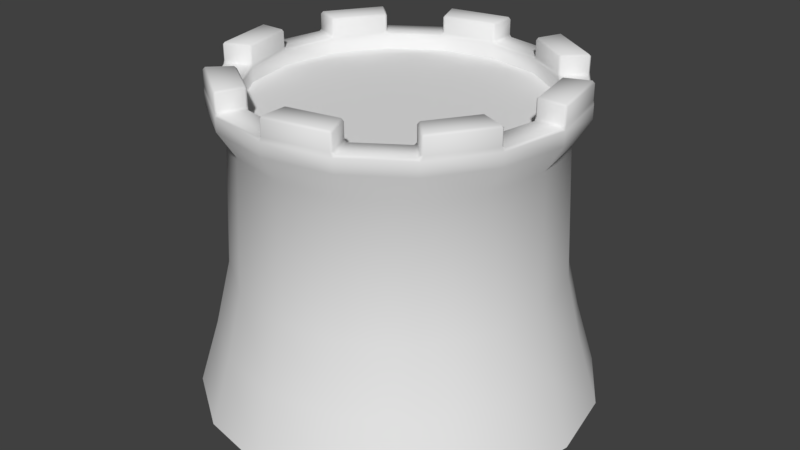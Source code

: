 # Source: tower.blend  (saved by Blender 2.79.0; exported with 4.5.12 LTS)
import bpy
from mathutils import Matrix  # noqa: F401  (used for matrix-valued properties, if any)

bpy.ops.wm.read_factory_settings(use_empty=True)
scene = bpy.context.scene
scene.name = 'Scene'

# ---- collections
col_collection_1 = bpy.data.collections.new('Collection 1'); scene.collection.children.link(col_collection_1)

# ---- materials (node trees are filled in below, after node groups)
mat_material = bpy.data.materials.new('Material')
mat_material.alpha_threshold = 0.0
mat_material.use_transparent_shadow = False
mat_material.roughness = 0.5

# ---- material node trees

# ---- world
world_world = bpy.data.worlds.new('World'); scene.world = world_world
world_world.color = (0.05088, 0.05088, 0.05088)
world_world.use_sun_shadow = False
world_world.sun_shadow_jitter_overblur = 0.0
world_world.cycles.sampling_method = 'MANUAL'

# ---- meshes
me_circle = bpy.data.meshes.new('Circle')
me_circle.from_pydata([(0.0, -1.311e-07, -3.0), (-1.148, -1.212e-07, -2.772), (-2.121, -9.273e-08, -2.121), (-2.772, -5.018e-08, -1.148), (-3.0, 5.732e-15, 1.311e-07), (-2.772, 5.018e-08, 1.148), (-2.121, 9.273e-08, 2.121), (-1.148, 1.212e-07, 2.772), (-4.53e-07, 1.311e-07, 3.0), (1.148, 1.212e-07, 2.772), (2.121, 9.273e-08, 2.121), (2.772, 5.018e-08, 1.148), (3.0, -1.564e-15, -3.577e-08), (2.772, -5.018e-08, -1.148), (2.121, -9.273e-08, -2.121), (1.148, -1.212e-07, -2.772), (-1.118e-08, 1.0, -2.7), (-1.033, 1.0, -2.494), (-1.909, 1.0, -1.909), (-2.494, 1.0, -1.033), (-2.7, 1.0, 7.096e-08), (-2.494, 1.0, 1.033), (-1.909, 1.0, 1.909), (-1.033, 1.0, 2.494), (-4.189e-07, 1.0, 2.7), (1.033, 1.0, 2.494), (1.909, 1.0, 1.909), (2.494, 1.0, 1.033), (2.7, 1.0, -7.926e-08), (2.494, 1.0, -1.033), (1.909, 1.0, -1.909), (1.033, 1.0, -2.494), (-3.616e-08, 2.0, -2.463), (-0.9427, 2.0, -2.276), (-1.742, 2.0, -1.742), (-2.276, 2.0, -0.9427), (-2.463, 2.0, 1.621e-08), (-2.276, 2.0, 0.9427), (-1.742, 2.0, 1.742), (-0.9427, 2.0, 2.276), (-4.081e-07, 2.0, 2.463), (0.9427, 2.0, 2.276), (1.742, 2.0, 1.742), (2.276, 2.0, 0.9427), (2.463, 2.0, -1.208e-07), (2.276, 2.0, -0.9427), (1.742, 2.0, -1.742), (0.9427, 2.0, -2.276), (-4.265e-08, 4.0, -2.366), (-0.9056, 4.0, -2.186), (-1.673, 4.0, -1.673), (-2.186, 4.0, -0.9056), (-2.366, 4.0, -7.617e-08), (-2.186, 4.0, 0.9056), (-1.673, 4.0, 1.673), (-0.9056, 4.0, 2.186), (-4e-07, 4.0, 2.366), (0.9056, 4.0, 2.186), (1.673, 4.0, 1.673), (2.186, 4.0, 0.9056), (2.366, 4.0, -2.078e-07), (2.186, 4.0, -0.9056), (1.673, 4.0, -1.673), (0.9056, 4.0, -2.186), (-2.044e-08, 4.4, -2.612), (-0.9994, 4.4, -2.413), (-1.847, 4.4, -1.847), (-2.413, 4.4, -0.9994), (-2.612, 4.4, -8.342e-08), (-2.413, 4.4, 0.9994), (-1.847, 4.4, 1.847), (-0.9994, 4.4, 2.413), (-4.148e-07, 4.4, 2.612), (0.9994, 4.4, 2.413), (1.847, 4.4, 1.847), (2.413, 4.4, 0.9994), (2.612, 4.4, -2.287e-07), (2.413, 4.4, -0.9994), (1.847, 4.4, -1.847), (0.9994, 4.4, -2.413), (-6.289e-08, 4.399, -2.164), (-0.8282, 4.399, -1.999), (-1.53, 4.399, -1.53), (-1.999, 4.399, -0.8282), (-2.164, 4.399, -1.155e-07), (-1.999, 4.399, 0.8282), (-1.53, 4.399, 1.53), (-0.8282, 4.399, 1.999), (-3.897e-07, 4.399, 2.164), (0.8282, 4.399, 1.999), (1.53, 4.399, 1.53), (1.999, 4.399, 0.8282), (2.164, 4.399, -2.359e-07), (1.999, 4.399, -0.8282), (1.53, 4.399, -1.53), (0.8282, 4.399, -1.999), (-0.03254, 4.675, -2.605), (-2.359e-08, 4.675, -2.578), (0.03318, 4.641, -2.571), (-2.044e-08, 4.608, -2.612), (-0.9668, 4.675, -2.419), (-0.9994, 4.608, -2.413), (-1.015, 4.641, -2.363), (-0.9867, 4.675, -2.382), (-1.795, 4.641, -1.841), (-1.847, 4.608, -1.847), (-1.865, 4.675, -1.819), (-1.823, 4.675, -1.823), (-2.394, 4.675, -1.027), (-2.413, 4.608, -0.9994), (-2.388, 4.641, -0.9533), (-2.382, 4.675, -0.9867), (-2.571, 4.641, -0.03318), (-2.612, 4.608, -9.253e-08), (-2.605, 4.675, 0.03254), (-2.578, 4.675, -9.781e-08), (-2.419, 4.675, 0.9668), (-2.413, 4.608, 0.9994), (-2.363, 4.641, 1.015), (-2.382, 4.675, 0.9867), (-1.841, 4.641, 1.795), (-1.847, 4.608, 1.847), (-1.819, 4.675, 1.865), (-1.823, 4.675, 1.823), (-1.027, 4.675, 2.394), (-0.9994, 4.608, 2.413), (-0.9533, 4.641, 2.388), (-0.9867, 4.675, 2.382), (-0.03318, 4.641, 2.571), (-4.148e-07, 4.608, 2.612), (0.03254, 4.675, 2.605), (-4.129e-07, 4.675, 2.578), (0.9668, 4.675, 2.419), (0.9994, 4.608, 2.413), (1.015, 4.641, 2.363), (0.9867, 4.675, 2.382), (1.795, 4.641, 1.841), (1.847, 4.608, 1.847), (1.865, 4.675, 1.819), (1.823, 4.675, 1.823), (2.394, 4.675, 1.027), (2.413, 4.608, 0.9994), (2.388, 4.641, 0.9533), (2.382, 4.675, 0.9867), (2.571, 4.641, 0.03318), (2.612, 4.608, -2.378e-07), (2.605, 4.675, -0.03254), (2.578, 4.675, -2.413e-07), (2.419, 4.675, -0.9668), (2.413, 4.608, -0.9994), (2.363, 4.641, -1.015), (2.382, 4.675, -0.9867), (1.841, 4.641, -1.795), (1.847, 4.608, -1.847), (1.819, 4.675, -1.865), (1.823, 4.675, -1.823), (1.027, 4.675, -2.394), (0.9994, 4.608, -2.413), (0.9533, 4.641, -2.388), (0.9867, 4.675, -2.382), (-0.03254, 4.675, -2.158), (-6.289e-08, 4.608, -2.164), (0.03318, 4.641, -2.191), (-5.974e-08, 4.675, -2.197), (-0.7956, 4.675, -2.006), (-0.8409, 4.675, -2.03), (-0.8692, 4.641, -2.012), (-0.8282, 4.608, -1.999), (-1.526, 4.641, -1.573), (-1.554, 4.675, -1.554), (-1.549, 4.675, -1.503), (-1.53, 4.608, -1.53), (-1.981, 4.675, -0.8558), (-2.03, 4.675, -0.8409), (-2.037, 4.641, -0.8079), (-1.999, 4.608, -0.8282), (-2.191, 4.641, -0.03318), (-2.197, 4.675, -1.251e-07), (-2.158, 4.675, 0.03254), (-2.164, 4.608, -1.246e-07), (-2.006, 4.675, 0.7956), (-2.03, 4.675, 0.8409), (-2.012, 4.641, 0.8692), (-1.999, 4.608, 0.8282), (-1.573, 4.641, 1.526), (-1.554, 4.675, 1.554), (-1.503, 4.675, 1.549), (-1.53, 4.608, 1.53), (-0.8558, 4.675, 1.981), (-0.8409, 4.675, 2.03), (-0.8079, 4.641, 2.037), (-0.8282, 4.608, 1.999), (-0.03318, 4.641, 2.191), (-3.915e-07, 4.675, 2.197), (0.03254, 4.675, 2.158), (-3.897e-07, 4.608, 2.164), (0.7956, 4.675, 2.006), (0.8409, 4.675, 2.03), (0.8692, 4.641, 2.012), (0.8282, 4.608, 1.999), (1.526, 4.641, 1.573), (1.554, 4.675, 1.554), (1.549, 4.675, 1.503), (1.53, 4.608, 1.53), (1.981, 4.675, 0.8558), (2.03, 4.675, 0.8409), (2.037, 4.641, 0.8079), (1.999, 4.608, 0.8282), (2.191, 4.641, 0.03318), (2.197, 4.675, -2.474e-07), (2.158, 4.675, -0.03254), (2.164, 4.608, -2.45e-07), (2.006, 4.675, -0.7956), (2.03, 4.675, -0.8409), (2.012, 4.641, -0.8692), (1.999, 4.608, -0.8282), (1.573, 4.641, -1.526), (1.554, 4.675, -1.554), (1.503, 4.675, -1.549), (1.53, 4.608, -1.53), (0.8558, 4.675, -1.981), (0.8409, 4.675, -2.03), (0.8079, 4.641, -2.037), (0.8282, 4.608, -1.999), (-0.9668, 4.905, -2.419), (-0.9867, 4.905, -2.382), (-0.9533, 4.938, -2.388), (-0.03254, 4.905, -2.605), (-0.03318, 4.938, -2.571), (-2.359e-08, 4.905, -2.578), (-2.394, 4.905, -1.027), (-2.382, 4.905, -0.9867), (-2.363, 4.938, -1.015), (-1.865, 4.905, -1.819), (-1.841, 4.938, -1.795), (-1.823, 4.905, -1.823), (-2.419, 4.905, 0.9668), (-2.382, 4.905, 0.9867), (-2.388, 4.938, 0.9533), (-2.605, 4.905, 0.03254), (-2.571, 4.938, 0.03318), (-2.578, 4.905, -1.079e-07), (-1.027, 4.905, 2.394), (-0.9867, 4.905, 2.382), (-1.015, 4.938, 2.363), (-1.819, 4.905, 1.865), (-1.795, 4.938, 1.841), (-1.823, 4.905, 1.823), (0.9668, 4.905, 2.419), (0.9867, 4.905, 2.382), (0.9533, 4.938, 2.388), (0.03254, 4.905, 2.605), (0.03318, 4.938, 2.571), (-4.129e-07, 4.905, 2.578), (2.394, 4.905, 1.027), (2.382, 4.905, 0.9867), (2.363, 4.938, 1.015), (1.865, 4.905, 1.819), (1.841, 4.938, 1.795), (1.823, 4.905, 1.823), (2.419, 4.905, -0.9668), (2.382, 4.905, -0.9867), (2.388, 4.938, -0.9533), (2.605, 4.905, -0.03254), (2.571, 4.938, -0.03318), (2.578, 4.905, -2.513e-07), (1.027, 4.905, -2.394), (0.9867, 4.905, -2.382), (1.015, 4.938, -2.363), (1.819, 4.905, -1.865), (1.795, 4.938, -1.841), (1.823, 4.905, -1.823), (-0.7956, 4.905, -2.006), (-0.8079, 4.938, -2.037), (-0.8409, 4.905, -2.03), (-0.03254, 4.905, -2.158), (-5.974e-08, 4.905, -2.197), (-0.03318, 4.938, -2.191), (-1.981, 4.905, -0.8558), (-2.012, 4.938, -0.8692), (-2.03, 4.905, -0.8409), (-1.549, 4.905, -1.503), (-1.554, 4.905, -1.554), (-1.573, 4.938, -1.526), (-2.006, 4.905, 0.7956), (-2.037, 4.938, 0.8079), (-2.03, 4.905, 0.8409), (-2.158, 4.905, 0.03254), (-2.197, 4.905, -1.352e-07), (-2.191, 4.938, 0.03318), (-0.8558, 4.905, 1.981), (-0.8692, 4.938, 2.012), (-0.8409, 4.905, 2.03), (-1.503, 4.905, 1.549), (-1.554, 4.905, 1.554), (-1.526, 4.938, 1.573), (0.7956, 4.905, 2.006), (0.8079, 4.938, 2.037), (0.8409, 4.905, 2.03), (0.03254, 4.905, 2.158), (-3.915e-07, 4.905, 2.197), (0.03318, 4.938, 2.191), (1.981, 4.905, 0.8558), (2.012, 4.938, 0.8692), (2.03, 4.905, 0.8409), (1.549, 4.905, 1.503), (1.554, 4.905, 1.554), (1.573, 4.938, 1.526), (2.006, 4.905, -0.7956), (2.037, 4.938, -0.8079), (2.03, 4.905, -0.8409), (2.158, 4.905, -0.03254), (2.197, 4.905, -2.574e-07), (2.191, 4.938, -0.03318), (0.8558, 4.905, -1.981), (0.8692, 4.938, -2.012), (0.8409, 4.905, -2.03), (1.503, 4.905, -1.549), (1.554, 4.905, -1.554), (1.526, 4.938, -1.573)], [], [(11, 27, 26, 10), (4, 20, 19, 3), (12, 28, 27, 11), (5, 21, 20, 4), (13, 29, 28, 12), (6, 22, 21, 5), (14, 30, 29, 13), (7, 23, 22, 6), (15, 31, 30, 14), (8, 24, 23, 7), (1, 17, 16, 0), (0, 16, 31, 15), (9, 25, 24, 8), (2, 18, 17, 1), (10, 26, 25, 9), (3, 19, 18, 2), (18, 34, 33, 17), (26, 42, 41, 25), (19, 35, 34, 18), (27, 43, 42, 26), (20, 36, 35, 19), (28, 44, 43, 27), (21, 37, 36, 20), (29, 45, 44, 28), (22, 38, 37, 21), (30, 46, 45, 29), (23, 39, 38, 22), (31, 47, 46, 30), (24, 40, 39, 23), (17, 33, 32, 16), (16, 32, 47, 31), (25, 41, 40, 24), (39, 55, 54, 38), (47, 63, 62, 46), (40, 56, 55, 39), (33, 49, 48, 32), (32, 48, 63, 47), (41, 57, 56, 40), (34, 50, 49, 33), (42, 58, 57, 41), (35, 51, 50, 34), (43, 59, 58, 42), (36, 52, 51, 35), (44, 60, 59, 43), (37, 53, 52, 36), (45, 61, 60, 44), (38, 54, 53, 37), (46, 62, 61, 45), (60, 76, 75, 59), (53, 69, 68, 52), (61, 77, 76, 60), (54, 70, 69, 53), (62, 78, 77, 61), (55, 71, 70, 54), (63, 79, 78, 62), (56, 72, 71, 55), (49, 65, 64, 48), (48, 64, 79, 63), (57, 73, 72, 56), (50, 66, 65, 49), (58, 74, 73, 57), (51, 67, 66, 50), (59, 75, 74, 58), (52, 68, 67, 51), (135, 197, 298, 249), (169, 107, 235, 282), (201, 139, 259, 306), (111, 173, 280, 231), (143, 205, 304, 255), (177, 115, 241, 288), (209, 147, 265, 312), (119, 181, 286, 237), (151, 213, 310, 261), (185, 123, 247, 294), (217, 155, 271, 318), (127, 189, 292, 243), (98, 162, 222, 158), (65, 101, 99, 64), (193, 131, 253, 300), (103, 165, 274, 225), (122, 124, 242, 245), (72, 129, 125, 71), (179, 84, 83, 175), (163, 97, 229, 276), (152, 216, 214, 150), (66, 105, 101, 65), (74, 137, 133, 73), (71, 125, 121, 70), (226, 273, 277, 228), (68, 113, 109, 67), (76, 145, 141, 75), (120, 184, 182, 118), (171, 82, 81, 167), (70, 121, 117, 69), (78, 153, 149, 77), (146, 148, 260, 263), (187, 86, 85, 183), (219, 94, 93, 215), (188, 186, 293, 290), (223, 95, 94, 219), (195, 88, 87, 191), (220, 218, 317, 314), (196, 194, 299, 296), (161, 80, 95, 223), (164, 160, 275, 272), (203, 90, 89, 199), (175, 83, 82, 171), (204, 202, 305, 302), (172, 170, 281, 278), (211, 92, 91, 207), (180, 178, 287, 284), (212, 210, 311, 308), (81, 82, 83, 84, 85, 86, 87, 88, 89, 90, 91, 92, 93, 94, 95, 80), (232, 279, 283, 234), (256, 303, 307, 258), (238, 285, 289, 240), (262, 309, 313, 264), (244, 291, 295, 246), (268, 315, 319, 270), (250, 297, 301, 252), (159, 221, 316, 267), (73, 133, 129, 72), (154, 156, 266, 269), (167, 81, 80, 161), (183, 85, 84, 179), (128, 192, 190, 126), (130, 132, 248, 251), (75, 141, 137, 74), (136, 200, 198, 134), (191, 87, 86, 187), (104, 168, 166, 102), (77, 149, 145, 76), (106, 108, 230, 233), (199, 89, 88, 195), (64, 99, 157, 79), (138, 140, 254, 257), (79, 157, 153, 78), (112, 176, 174, 110), (207, 91, 90, 203), (67, 109, 105, 66), (144, 208, 206, 142), (114, 116, 236, 239), (215, 93, 92, 211), (69, 117, 113, 68), (96, 97, 98, 99), (100, 101, 102, 103), (104, 105, 106, 107), (108, 109, 110, 111), (112, 113, 114, 115), (116, 117, 118, 119), (120, 121, 122, 123), (124, 125, 126, 127), (128, 129, 130, 131), (132, 133, 134, 135), (136, 137, 138, 139), (140, 141, 142, 143), (144, 145, 146, 147), (148, 149, 150, 151), (152, 153, 154, 155), (156, 157, 158, 159), (160, 161, 162, 163), (164, 165, 166, 167), (168, 169, 170, 171), (172, 173, 174, 175), (176, 177, 178, 179), (180, 181, 182, 183), (184, 185, 186, 187), (188, 189, 190, 191), (192, 193, 194, 195), (196, 197, 198, 199), (200, 201, 202, 203), (204, 205, 206, 207), (208, 209, 210, 211), (212, 213, 214, 215), (216, 217, 218, 219), (220, 221, 222, 223), (224, 225, 226), (227, 228, 229), (230, 231, 232), (233, 234, 235), (236, 237, 238), (239, 240, 241), (242, 243, 244), (245, 246, 247), (248, 249, 250), (251, 252, 253), (254, 255, 256), (257, 258, 259), (260, 261, 262), (263, 264, 265), (266, 267, 268), (269, 270, 271), (272, 273, 274), (275, 276, 277), (278, 279, 280), (281, 282, 283), (284, 285, 286), (287, 288, 289), (290, 291, 292), (293, 294, 295), (296, 297, 298), (299, 300, 301), (302, 303, 304), (305, 306, 307), (308, 309, 310), (311, 312, 313), (314, 315, 316), (317, 318, 319), (100, 96, 99, 101), (104, 102, 101, 105), (108, 106, 105, 109), (112, 110, 109, 113), (116, 114, 113, 117), (120, 118, 117, 121), (124, 122, 121, 125), (128, 126, 125, 129), (132, 130, 129, 133), (136, 134, 133, 137), (140, 138, 137, 141), (144, 142, 141, 145), (148, 146, 145, 149), (152, 150, 149, 153), (156, 154, 153, 157), (98, 158, 157, 99), (167, 161, 160, 164), (171, 167, 166, 168), (175, 171, 170, 172), (179, 175, 174, 176), (183, 179, 178, 180), (187, 183, 182, 184), (191, 187, 186, 188), (195, 191, 190, 192), (199, 195, 194, 196), (203, 199, 198, 200), (207, 203, 202, 204), (211, 207, 206, 208), (215, 211, 210, 212), (219, 215, 214, 216), (223, 219, 218, 220), (161, 223, 222, 162), (155, 217, 216, 152), (221, 159, 158, 222), (126, 190, 189, 127), (192, 128, 131, 193), (97, 163, 162, 98), (165, 103, 102, 166), (197, 135, 134, 198), (168, 104, 107, 169), (200, 136, 139, 201), (173, 111, 110, 174), (205, 143, 142, 206), (176, 112, 115, 177), (208, 144, 147, 209), (181, 119, 118, 182), (213, 151, 150, 214), (184, 120, 123, 185), (226, 228, 227, 224), (232, 234, 233, 230), (238, 240, 239, 236), (244, 246, 245, 242), (250, 252, 251, 248), (256, 258, 257, 254), (262, 264, 263, 260), (268, 270, 269, 266), (272, 275, 277, 273), (278, 281, 283, 279), (284, 287, 289, 285), (290, 293, 295, 291), (296, 299, 301, 297), (302, 305, 307, 303), (308, 311, 313, 309), (314, 317, 319, 315), (270, 319, 318, 271), (315, 268, 267, 316), (243, 292, 291, 244), (300, 253, 252, 301), (228, 277, 276, 229), (273, 226, 225, 274), (297, 250, 249, 298), (282, 235, 234, 283), (306, 259, 258, 307), (279, 232, 231, 280), (303, 256, 255, 304), (288, 241, 240, 289), (312, 265, 264, 313), (285, 238, 237, 286), (309, 262, 261, 310), (294, 247, 246, 295), (204, 302, 304, 205), (254, 140, 143, 255), (163, 276, 275, 160), (274, 165, 164, 272), (114, 239, 241, 115), (287, 178, 177, 288), (217, 318, 317, 218), (316, 221, 220, 314), (127, 243, 242, 124), (247, 123, 122, 245), (146, 263, 265, 147), (311, 210, 209, 312), (169, 282, 281, 170), (280, 173, 172, 278), (180, 284, 286, 181), (236, 116, 119, 237), (154, 269, 271, 155), (135, 249, 248, 132), (253, 131, 130, 251), (212, 308, 310, 213), (260, 148, 151, 261), (266, 156, 159, 267), (293, 186, 185, 294), (188, 290, 292, 189), (259, 139, 138, 257), (299, 194, 193, 300), (96, 227, 229, 97), (224, 100, 103, 225), (298, 197, 196, 296), (106, 233, 235, 107), (201, 306, 305, 202), (111, 231, 230, 108), (96, 100, 224, 227)])
me_circle.polygons.foreach_set('use_smooth', [1, 1, 1, 1, 1, 1, 1, 1, 1, 1, 1, 1, 1, 1, 1, 1, 1, 1, 1, 1, 1, 1, 1, 1, 1, 1, 1, 1, 1, 1, 1, 1, 1, 1, 1, 1, 1, 1, 1, 1, 1, 1, 1, 1, 1, 1, 1, 1, 1, 1, 1, 1, 1, 1, 1, 1, 1, 1, 1, 1, 1, 1, 1, 1, 1, 1, 1, 1, 1, 1, 1, 1, 1, 1, 1, 1, 1, 1, 1, 1, 1, 1, 1, 1, 1, 1, 1, 1, 1, 1, 1, 1, 1, 1, 1, 1, 1, 1, 1, 1, 1, 1, 1, 1, 1, 1, 1, 1, 1, 1, 1, 1, 0, 1, 1, 1, 1, 1, 1, 1, 1, 1, 1, 1, 1, 1, 1, 1, 1, 1, 1, 1, 1, 1, 1, 1, 1, 1, 1, 1, 1, 1, 1, 1, 1, 1, 1, 1, 1, 1, 1, 1, 1, 1, 1, 1, 1, 1, 1, 1, 1, 1, 1, 1, 1, 1, 1, 1, 1, 1, 1, 1, 1, 1, 1, 1, 1, 1, 1, 1, 1, 1, 1, 1, 1, 1, 1, 1, 1, 1, 1, 1, 1, 1, 1, 1, 1, 1, 1, 1, 1, 1, 1, 1, 1, 1, 1, 1, 1, 1, 1, 1, 1, 1, 1, 1, 1, 1, 1, 1, 1, 1, 1, 1, 1, 1, 1, 1, 1, 1, 1, 1, 1, 1, 1, 1, 1, 1, 1, 1, 1, 1, 1, 1, 1, 1, 1, 1, 1, 1, 1, 1, 1, 1, 1, 1, 1, 1, 1, 1, 1, 1, 1, 1, 1, 1, 1, 1, 1, 1, 1, 1, 1, 1, 1, 1, 1, 1, 1, 1, 1, 1, 1, 1, 1, 1, 1, 1, 1, 1, 1, 1, 1, 1, 1, 1, 1, 1, 1, 1, 1, 1, 1, 1, 1, 1, 1, 1, 1, 1, 1, 1, 1, 1, 1, 1, 1, 1, 1, 1, 1])
_uv = me_circle.uv_layers.new(name='UVMap')
_uv.uv.foreach_set('vector', [0.01317, 0.6865, 0.07329, 0.6763, 0.08576, 0.7379, 0.02634, 0.7522, 0.08695, 0.112, 0.14, 0.1361, 0.1172, 0.1915, 0.06242, 0.1711, 0.004414, 0.6203, 0.06483, 0.614, 0.07329, 0.6763, 0.01317, 0.6865, 0.1158, 0.0548, 0.1665, 0.08321, 0.14, 0.1361, 0.08695, 0.112, 8.748e-05, 0.554, 0.06048, 0.5517, 0.06483, 0.614, 0.004414, 0.6203, 0.15, 8.717e-05, 0.197, 0.03323, 0.1665, 0.08321, 0.1158, 0.0548, 8.717e-05, 0.4879, 0.06014, 0.4895, 0.06048, 0.5517, 8.748e-05, 0.554, 0.09258, 0.9415, 0.1468, 0.9155, 0.1745, 0.9694, 0.1238, 0.9999, 0.004371, 0.4225, 0.06383, 0.428, 0.06014, 0.4895, 8.717e-05, 0.4879, 0.06604, 0.8803, 0.1226, 0.8582, 0.1468, 0.9155, 0.09258, 0.9415, 0.02537, 0.2942, 0.08293, 0.3072, 0.07144, 0.367, 0.01283, 0.3578, 0.01283, 0.3578, 0.07144, 0.367, 0.06383, 0.428, 0.004371, 0.4225, 0.04399, 0.817, 0.1023, 0.7988, 0.1226, 0.8582, 0.06604, 0.8803, 0.04192, 0.2319, 0.09821, 0.2485, 0.08293, 0.3072, 0.02537, 0.2942, 0.02634, 0.7522, 0.08576, 0.7379, 0.1023, 0.7988, 0.04399, 0.817, 0.06242, 0.1711, 0.1172, 0.1915, 0.09821, 0.2485, 0.04192, 0.2319, 0.09821, 0.2485, 0.1556, 0.2649, 0.1416, 0.3201, 0.08293, 0.3072, 0.08576, 0.7379, 0.1462, 0.7231, 0.1617, 0.7805, 0.1023, 0.7988, 0.1172, 0.1915, 0.173, 0.2118, 0.1556, 0.2649, 0.09821, 0.2485, 0.07329, 0.6763, 0.1345, 0.6656, 0.1462, 0.7231, 0.08576, 0.7379, 0.14, 0.1361, 0.1938, 0.1598, 0.173, 0.2118, 0.1172, 0.1915, 0.06483, 0.614, 0.1263, 0.6071, 0.1345, 0.6656, 0.07329, 0.6763, 0.1665, 0.08321, 0.2176, 0.1108, 0.1938, 0.1598, 0.14, 0.1361, 0.06048, 0.5517, 0.122, 0.5491, 0.1263, 0.6071, 0.06483, 0.614, 0.197, 0.03323, 0.2439, 0.06413, 0.2176, 0.1108, 0.1665, 0.08321, 0.06014, 0.4895, 0.1213, 0.4906, 0.122, 0.5491, 0.06048, 0.5517, 0.1468, 0.9155, 0.2021, 0.8904, 0.2258, 0.9413, 0.1745, 0.9694, 0.06383, 0.428, 0.1245, 0.4332, 0.1213, 0.4906, 0.06014, 0.4895, 0.1226, 0.8582, 0.1803, 0.836, 0.2021, 0.8904, 0.1468, 0.9155, 0.08293, 0.3072, 0.1416, 0.3201, 0.1312, 0.3759, 0.07144, 0.367, 0.07144, 0.367, 0.1312, 0.3759, 0.1245, 0.4332, 0.06383, 0.428, 0.1023, 0.7988, 0.1617, 0.7805, 0.1803, 0.836, 0.1226, 0.8582, 0.2021, 0.8904, 0.3139, 0.8467, 0.3341, 0.8932, 0.2258, 0.9413, 0.1245, 0.4332, 0.2404, 0.4431, 0.2378, 0.4897, 0.1213, 0.4906, 0.1803, 0.836, 0.292, 0.7932, 0.3139, 0.8467, 0.2021, 0.8904, 0.1416, 0.3201, 0.2538, 0.3444, 0.2453, 0.3897, 0.1312, 0.3759, 0.1312, 0.3759, 0.2453, 0.3897, 0.2404, 0.4431, 0.1245, 0.4332, 0.1617, 0.7805, 0.2771, 0.7464, 0.292, 0.7932, 0.1803, 0.836, 0.1556, 0.2649, 0.2653, 0.2928, 0.2538, 0.3444, 0.1416, 0.3201, 0.1462, 0.7231, 0.2614, 0.6927, 0.2771, 0.7464, 0.1617, 0.7805, 0.173, 0.2118, 0.2794, 0.2495, 0.2653, 0.2928, 0.1556, 0.2649, 0.1345, 0.6656, 0.2521, 0.6455, 0.2614, 0.6927, 0.1462, 0.7231, 0.1938, 0.1598, 0.2975, 0.2003, 0.2794, 0.2495, 0.173, 0.2118, 0.1263, 0.6071, 0.2432, 0.5912, 0.2521, 0.6455, 0.1345, 0.6656, 0.2176, 0.1108, 0.3172, 0.1596, 0.2975, 0.2003, 0.1938, 0.1598, 0.122, 0.5491, 0.2398, 0.544, 0.2432, 0.5912, 0.1263, 0.6071, 0.2439, 0.06413, 0.3403, 0.1147, 0.3172, 0.1596, 0.2176, 0.1108, 0.1213, 0.4906, 0.2378, 0.4897, 0.2398, 0.544, 0.122, 0.5491, 0.2432, 0.5912, 0.2672, 0.5863, 0.2763, 0.6425, 0.2521, 0.6455, 0.3172, 0.1596, 0.3368, 0.1705, 0.3195, 0.2076, 0.2975, 0.2003, 0.2398, 0.544, 0.2638, 0.5439, 0.2672, 0.5863, 0.2432, 0.5912, 0.3403, 0.1147, 0.3639, 0.1236, 0.3368, 0.1705, 0.3172, 0.1596, 0.2378, 0.4897, 0.2619, 0.4879, 0.2638, 0.5439, 0.2398, 0.544, 0.3139, 0.8467, 0.3382, 0.838, 0.3585, 0.8833, 0.3341, 0.8932, 0.2404, 0.4431, 0.2639, 0.446, 0.2619, 0.4879, 0.2378, 0.4897, 0.292, 0.7932, 0.3151, 0.7824, 0.3382, 0.838, 0.3139, 0.8467, 0.2538, 0.3444, 0.2763, 0.3503, 0.2691, 0.391, 0.2453, 0.3897, 0.2453, 0.3897, 0.2691, 0.391, 0.2639, 0.446, 0.2404, 0.4431, 0.2771, 0.7464, 0.3012, 0.7404, 0.3151, 0.7824, 0.292, 0.7932, 0.2653, 0.2928, 0.2884, 0.2971, 0.2763, 0.3503, 0.2538, 0.3444, 0.2614, 0.6927, 0.285, 0.6847, 0.3012, 0.7404, 0.2771, 0.7464, 0.2794, 0.2495, 0.3008, 0.2582, 0.2884, 0.2971, 0.2653, 0.2928, 0.2521, 0.6455, 0.2763, 0.6425, 0.285, 0.6847, 0.2614, 0.6927, 0.2975, 0.2003, 0.3195, 0.2076, 0.3008, 0.2582, 0.2794, 0.2495, 0.3149, 0.7376, 0.3359, 0.7296, 0.3325, 0.7405, 0.3234, 0.7424, 0.3216, 0.3045, 0.3014, 0.299, 0.309, 0.2931, 0.3173, 0.2954, 0.3196, 0.6743, 0.298, 0.6798, 0.302, 0.6703, 0.3109, 0.6682, 0.3125, 0.2637, 0.3325, 0.2693, 0.324, 0.2755, 0.3162, 0.2719, 0.29, 0.6414, 0.3113, 0.6361, 0.3067, 0.6463, 0.2976, 0.647, 0.3512, 0.2192, 0.3321, 0.2112, 0.3403, 0.2064, 0.3482, 0.2098, 0.3022, 0.5803, 0.2805, 0.583, 0.2855, 0.5743, 0.2944, 0.5733, 0.3477, 0.1777, 0.3668, 0.1861, 0.3575, 0.1911, 0.3502, 0.1864, 0.2773, 0.5446, 0.2988, 0.542, 0.293, 0.5514, 0.2841, 0.551, 0.3931, 0.8598, 0.3714, 0.8743, 0.3726, 0.8613, 0.3818, 0.856, 0.2968, 0.4864, 0.2753, 0.4863, 0.2813, 0.4784, 0.2901, 0.4786, 0.3522, 0.8335, 0.3729, 0.8223, 0.3709, 0.834, 0.3616, 0.8373, 0.2813, 0.3936, 0.3043, 0.3967, 0.2998, 0.446, 0.2764, 0.4458, 0.2763, 0.3503, 0.2855, 0.3529, 0.2787, 0.3914, 0.2691, 0.391, 0.3492, 0.7675, 0.3278, 0.7757, 0.3307, 0.7656, 0.3395, 0.7623, 0.2888, 0.3543, 0.3097, 0.3572, 0.3019, 0.3645, 0.2936, 0.362, 0.3687, 0.8733, 0.3519, 0.8356, 0.3612, 0.8385, 0.3712, 0.861, 0.3151, 0.7824, 0.3244, 0.7778, 0.3483, 0.8345, 0.3382, 0.838, 0.3547, 0.2217, 0.3642, 0.2258, 0.3468, 0.2727, 0.3368, 0.2697, 0.3034, 0.394, 0.2824, 0.3912, 0.2892, 0.3842, 0.2979, 0.3855, 0.2745, 0.4889, 0.2981, 0.489, 0.2999, 0.5393, 0.2764, 0.5421, 0.2884, 0.2971, 0.2978, 0.2987, 0.2855, 0.3529, 0.2763, 0.3503, 0.285, 0.6847, 0.2945, 0.6814, 0.3111, 0.7381, 0.3012, 0.7404, 0.3382, 0.838, 0.3483, 0.8345, 0.3677, 0.8785, 0.3585, 0.8833, 0.2937, 0.3632, 0.3016, 0.3657, 0.2979, 0.3842, 0.2897, 0.3831, 0.3195, 0.2076, 0.3285, 0.2104, 0.3094, 0.262, 0.3008, 0.2582, 0.2672, 0.5863, 0.2768, 0.5842, 0.2862, 0.6414, 0.2763, 0.6425, 0.3751, 0.1322, 0.3898, 0.1447, 0.3691, 0.1844, 0.3482, 0.1752, 0.3255, 0.3064, 0.3355, 0.3092, 0.3245, 0.3587, 0.3141, 0.3571, 0.3639, 0.1236, 0.3742, 0.1293, 0.3448, 0.1754, 0.3368, 0.1705, 0.2619, 0.4879, 0.2716, 0.487, 0.2736, 0.5441, 0.2638, 0.5439, 0.279, 0.5815, 0.2763, 0.5463, 0.2833, 0.5519, 0.2845, 0.5736, 0.3926, 0.1445, 0.4023, 0.1497, 0.3803, 0.1914, 0.371, 0.1872, 0.3012, 0.4873, 0.3119, 0.4875, 0.3139, 0.5396, 0.3031, 0.5408, 0.3756, 0.8237, 0.3936, 0.8567, 0.3823, 0.8542, 0.3725, 0.8345, 0.3027, 0.4479, 0.3134, 0.4482, 0.3119, 0.4875, 0.3012, 0.4873, 0.3539, 0.7667, 0.3646, 0.7626, 0.3877, 0.8137, 0.3768, 0.8193, 0.2999, 0.4508, 0.2984, 0.4843, 0.2913, 0.4775, 0.2925, 0.4581, 0.3383, 0.7312, 0.35, 0.7647, 0.3402, 0.7608, 0.3339, 0.7411, 0.3075, 0.3954, 0.318, 0.3969, 0.3134, 0.4482, 0.3027, 0.4479, 0.3109, 0.3596, 0.3052, 0.3921, 0.2991, 0.3846, 0.3028, 0.3657, 0.3242, 0.6741, 0.335, 0.6715, 0.3506, 0.7233, 0.3399, 0.7272, 0.3368, 0.2697, 0.3468, 0.2727, 0.3355, 0.3092, 0.3255, 0.3064, 0.3134, 0.6379, 0.3207, 0.6718, 0.3117, 0.6668, 0.308, 0.647, 0.3334, 0.2718, 0.3237, 0.3029, 0.3186, 0.2947, 0.3247, 0.2767, 0.3067, 0.5807, 0.3175, 0.5794, 0.3263, 0.6317, 0.3155, 0.6343, 0.3674, 0.1887, 0.3534, 0.218, 0.3496, 0.2093, 0.358, 0.1924, 0.3007, 0.5441, 0.3035, 0.578, 0.2954, 0.5721, 0.2942, 0.5523, 0.7247, 0.1851, 0.8421, 0.2337, 0.9319, 0.3236, 0.9805, 0.4409, 0.9805, 0.5679, 0.9319, 0.6852, 0.8421, 0.7751, 0.7247, 0.8237, 0.5977, 0.8237, 0.4804, 0.7751, 0.3906, 0.6852, 0.342, 0.5679, 0.342, 0.4409, 0.3906, 0.3236, 0.4804, 0.2337, 0.5977, 0.1851, 0.3161, 0.2731, 0.3235, 0.2765, 0.3175, 0.2942, 0.3096, 0.2921, 0.2981, 0.6482, 0.3067, 0.6475, 0.3104, 0.667, 0.302, 0.6691, 0.35, 0.1876, 0.3569, 0.192, 0.3485, 0.2086, 0.341, 0.2055, 0.2844, 0.5522, 0.2929, 0.5526, 0.2941, 0.5721, 0.2856, 0.5731, 0.3625, 0.8383, 0.3713, 0.8353, 0.3809, 0.8548, 0.3722, 0.86, 0.283, 0.4567, 0.2913, 0.4582, 0.29, 0.4773, 0.2816, 0.4773, 0.324, 0.7435, 0.3327, 0.7417, 0.3389, 0.7611, 0.3305, 0.7644, 0.277, 0.4484, 0.2983, 0.4486, 0.2915, 0.457, 0.2828, 0.4555, 0.3012, 0.7404, 0.3111, 0.7381, 0.3244, 0.7778, 0.3151, 0.7824, 0.2741, 0.4847, 0.2758, 0.4499, 0.2819, 0.4563, 0.2804, 0.4776, 0.3141, 0.3571, 0.3245, 0.3587, 0.318, 0.3969, 0.3075, 0.3954, 0.371, 0.1872, 0.3803, 0.1914, 0.3642, 0.2258, 0.3547, 0.2217, 0.3281, 0.7786, 0.3515, 0.7695, 0.373, 0.8191, 0.3504, 0.8313, 0.326, 0.7746, 0.3143, 0.7396, 0.3228, 0.7435, 0.3295, 0.7652, 0.2763, 0.6425, 0.2862, 0.6414, 0.2945, 0.6814, 0.285, 0.6847, 0.2979, 0.6826, 0.3216, 0.6766, 0.3363, 0.7265, 0.3134, 0.7354, 0.3768, 0.8193, 0.3877, 0.8137, 0.4082, 0.8532, 0.3984, 0.8583, 0.3, 0.3012, 0.3222, 0.3072, 0.3114, 0.3549, 0.2886, 0.3517, 0.2638, 0.5439, 0.2736, 0.5441, 0.2768, 0.5842, 0.2672, 0.5863, 0.3007, 0.2971, 0.311, 0.2648, 0.3152, 0.2724, 0.3084, 0.2921, 0.3399, 0.7272, 0.3506, 0.7233, 0.3646, 0.7626, 0.3539, 0.7667, 0.2691, 0.391, 0.2787, 0.3914, 0.2734, 0.4475, 0.2639, 0.446, 0.2964, 0.6784, 0.2891, 0.6432, 0.2969, 0.648, 0.3009, 0.6698, 0.2639, 0.446, 0.2734, 0.4475, 0.2716, 0.487, 0.2619, 0.4879, 0.3304, 0.2132, 0.3514, 0.222, 0.3345, 0.2672, 0.3126, 0.2612, 0.3155, 0.6343, 0.3263, 0.6317, 0.335, 0.6715, 0.3242, 0.6741, 0.3008, 0.2582, 0.3094, 0.262, 0.2978, 0.2987, 0.2884, 0.2971, 0.28, 0.5857, 0.3038, 0.5828, 0.3121, 0.6331, 0.2888, 0.639, 0.3316, 0.2092, 0.346, 0.1786, 0.3491, 0.1868, 0.3398, 0.2053, 0.3031, 0.5408, 0.3139, 0.5396, 0.3175, 0.5794, 0.3067, 0.5807, 0.3368, 0.1705, 0.3448, 0.1754, 0.3285, 0.2104, 0.3195, 0.2076, 0.2814, 0.3894, 0.2824, 0.3912, 0.2813, 0.3936, 0.2787, 0.3914, 0.2874, 0.3556, 0.2855, 0.3529, 0.2886, 0.3517, 0.2888, 0.3543, 0.3, 0.3012, 0.2978, 0.2987, 0.3007, 0.2971, 0.3014, 0.299, 0.311, 0.2648, 0.3094, 0.262, 0.3126, 0.2612, 0.3125, 0.2637, 0.3304, 0.2132, 0.3285, 0.2104, 0.3316, 0.2092, 0.3321, 0.2112, 0.346, 0.1786, 0.3448, 0.1754, 0.3482, 0.1752, 0.3477, 0.1777, 0.3728, 0.8773, 0.3677, 0.8785, 0.3687, 0.8733, 0.3714, 0.8743, 0.3519, 0.8356, 0.3483, 0.8345, 0.3504, 0.8313, 0.3522, 0.8335, 0.3281, 0.7786, 0.3244, 0.7778, 0.326, 0.7746, 0.3278, 0.7757, 0.3143, 0.7396, 0.3111, 0.7381, 0.3134, 0.7354, 0.3149, 0.7376, 0.2979, 0.6826, 0.2945, 0.6814, 0.2964, 0.6784, 0.298, 0.6798, 0.2891, 0.6432, 0.2862, 0.6414, 0.2888, 0.639, 0.29, 0.6414, 0.28, 0.5857, 0.2768, 0.5842, 0.279, 0.5815, 0.2805, 0.583, 0.2763, 0.5463, 0.2736, 0.5441, 0.2764, 0.5421, 0.2773, 0.5446, 0.2745, 0.4889, 0.2716, 0.487, 0.2741, 0.4847, 0.2753, 0.4863, 0.2758, 0.4499, 0.2734, 0.4475, 0.2764, 0.4458, 0.277, 0.4484, 0.3052, 0.3921, 0.3075, 0.3954, 0.3043, 0.3967, 0.3034, 0.394, 0.3109, 0.3596, 0.3097, 0.3572, 0.3114, 0.3549, 0.3141, 0.3571, 0.3222, 0.3072, 0.3216, 0.3045, 0.3237, 0.3029, 0.3255, 0.3064, 0.3334, 0.2718, 0.3325, 0.2693, 0.3345, 0.2672, 0.3368, 0.2697, 0.3514, 0.222, 0.3512, 0.2192, 0.3534, 0.218, 0.3547, 0.2217, 0.3674, 0.1887, 0.3668, 0.1861, 0.3691, 0.1844, 0.371, 0.1872, 0.396, 0.8618, 0.3931, 0.8598, 0.3936, 0.8567, 0.3984, 0.8583, 0.3756, 0.8237, 0.3729, 0.8223, 0.373, 0.8191, 0.3768, 0.8193, 0.3515, 0.7695, 0.3492, 0.7675, 0.35, 0.7647, 0.3539, 0.7667, 0.3383, 0.7312, 0.3359, 0.7296, 0.3363, 0.7265, 0.3399, 0.7272, 0.3216, 0.6766, 0.3196, 0.6743, 0.3207, 0.6718, 0.3242, 0.6741, 0.3134, 0.6379, 0.3113, 0.6361, 0.3121, 0.6331, 0.3155, 0.6343, 0.3038, 0.5828, 0.3022, 0.5803, 0.3035, 0.578, 0.3067, 0.5807, 0.3007, 0.5441, 0.2988, 0.542, 0.2999, 0.5393, 0.3031, 0.5408, 0.2981, 0.489, 0.2968, 0.4864, 0.2984, 0.4843, 0.3012, 0.4873, 0.2999, 0.4508, 0.2983, 0.4486, 0.2998, 0.446, 0.3027, 0.4479, 0.2926, 0.3626, 0.2936, 0.362, 0.2937, 0.3632, 0.2884, 0.3833, 0.2897, 0.3831, 0.2892, 0.3842, 0.3152, 0.2724, 0.3162, 0.2719, 0.3161, 0.2731, 0.3084, 0.2921, 0.3096, 0.2921, 0.309, 0.2931, 0.3491, 0.1868, 0.3502, 0.1864, 0.35, 0.1876, 0.3398, 0.2053, 0.341, 0.2055, 0.3403, 0.2064, 0.3612, 0.8385, 0.3616, 0.8373, 0.3625, 0.8383, 0.3712, 0.861, 0.3722, 0.86, 0.3726, 0.8613, 0.3228, 0.7435, 0.3234, 0.7424, 0.324, 0.7435, 0.3295, 0.7652, 0.3305, 0.7644, 0.3307, 0.7656, 0.2969, 0.648, 0.2976, 0.647, 0.2981, 0.6482, 0.3009, 0.6698, 0.302, 0.6691, 0.302, 0.6703, 0.2833, 0.5519, 0.2841, 0.551, 0.2844, 0.5522, 0.2845, 0.5736, 0.2856, 0.5731, 0.2855, 0.5743, 0.2819, 0.4563, 0.2828, 0.4555, 0.283, 0.4567, 0.2804, 0.4776, 0.2816, 0.4773, 0.2813, 0.4784, 0.3028, 0.3657, 0.3016, 0.3657, 0.3019, 0.3645, 0.2991, 0.3846, 0.2979, 0.3855, 0.2979, 0.3842, 0.3247, 0.2767, 0.3235, 0.2765, 0.324, 0.2755, 0.3186, 0.2947, 0.3173, 0.2954, 0.3175, 0.2942, 0.358, 0.1924, 0.3569, 0.192, 0.3575, 0.1911, 0.3496, 0.2093, 0.3482, 0.2098, 0.3485, 0.2086, 0.3725, 0.8345, 0.3713, 0.8353, 0.3709, 0.834, 0.3823, 0.8542, 0.3818, 0.856, 0.3809, 0.8548, 0.3339, 0.7411, 0.3327, 0.7417, 0.3325, 0.7405, 0.3402, 0.7608, 0.3395, 0.7623, 0.3389, 0.7611, 0.308, 0.647, 0.3067, 0.6475, 0.3067, 0.6463, 0.3117, 0.6668, 0.3109, 0.6682, 0.3104, 0.667, 0.2942, 0.5523, 0.2929, 0.5526, 0.293, 0.5514, 0.2954, 0.5721, 0.2944, 0.5733, 0.2941, 0.5721, 0.2925, 0.4581, 0.2913, 0.4582, 0.2915, 0.457, 0.2913, 0.4775, 0.2901, 0.4786, 0.29, 0.4773, 0.2874, 0.3556, 0.2814, 0.3894, 0.2787, 0.3914, 0.2855, 0.3529, 0.3, 0.3012, 0.2886, 0.3517, 0.2855, 0.3529, 0.2978, 0.2987, 0.311, 0.2648, 0.3007, 0.2971, 0.2978, 0.2987, 0.3094, 0.262, 0.3304, 0.2132, 0.3126, 0.2612, 0.3094, 0.262, 0.3285, 0.2104, 0.346, 0.1786, 0.3316, 0.2092, 0.3285, 0.2104, 0.3448, 0.1754, 0.3751, 0.1322, 0.3482, 0.1752, 0.3448, 0.1754, 0.3742, 0.1293, 0.3519, 0.8356, 0.3687, 0.8733, 0.3677, 0.8785, 0.3483, 0.8345, 0.3281, 0.7786, 0.3504, 0.8313, 0.3483, 0.8345, 0.3244, 0.7778, 0.3143, 0.7396, 0.326, 0.7746, 0.3244, 0.7778, 0.3111, 0.7381, 0.2979, 0.6826, 0.3134, 0.7354, 0.3111, 0.7381, 0.2945, 0.6814, 0.2891, 0.6432, 0.2964, 0.6784, 0.2945, 0.6814, 0.2862, 0.6414, 0.28, 0.5857, 0.2888, 0.639, 0.2862, 0.6414, 0.2768, 0.5842, 0.2763, 0.5463, 0.279, 0.5815, 0.2768, 0.5842, 0.2736, 0.5441, 0.2745, 0.4889, 0.2764, 0.5421, 0.2736, 0.5441, 0.2716, 0.487, 0.2758, 0.4499, 0.2741, 0.4847, 0.2716, 0.487, 0.2734, 0.4475, 0.2813, 0.3936, 0.2764, 0.4458, 0.2734, 0.4475, 0.2787, 0.3914, 0.3141, 0.3571, 0.3075, 0.3954, 0.3052, 0.3921, 0.3109, 0.3596, 0.3255, 0.3064, 0.3141, 0.3571, 0.3114, 0.3549, 0.3222, 0.3072, 0.3368, 0.2697, 0.3255, 0.3064, 0.3237, 0.3029, 0.3334, 0.2718, 0.3547, 0.2217, 0.3368, 0.2697, 0.3345, 0.2672, 0.3514, 0.222, 0.371, 0.1872, 0.3547, 0.2217, 0.3534, 0.218, 0.3674, 0.1887, 0.3926, 0.1445, 0.371, 0.1872, 0.3691, 0.1844, 0.3898, 0.1447, 0.3768, 0.8193, 0.3984, 0.8583, 0.3936, 0.8567, 0.3756, 0.8237, 0.3539, 0.7667, 0.3768, 0.8193, 0.373, 0.8191, 0.3515, 0.7695, 0.3399, 0.7272, 0.3539, 0.7667, 0.35, 0.7647, 0.3383, 0.7312, 0.3242, 0.6741, 0.3399, 0.7272, 0.3363, 0.7265, 0.3216, 0.6766, 0.3155, 0.6343, 0.3242, 0.6741, 0.3207, 0.6718, 0.3134, 0.6379, 0.3067, 0.5807, 0.3155, 0.6343, 0.3121, 0.6331, 0.3038, 0.5828, 0.3031, 0.5408, 0.3067, 0.5807, 0.3035, 0.578, 0.3007, 0.5441, 0.3012, 0.4873, 0.3031, 0.5408, 0.2999, 0.5393, 0.2981, 0.489, 0.3027, 0.4479, 0.3012, 0.4873, 0.2984, 0.4843, 0.2999, 0.4508, 0.3075, 0.3954, 0.3027, 0.4479, 0.2998, 0.446, 0.3043, 0.3967, 0.2753, 0.4863, 0.2968, 0.4864, 0.2981, 0.489, 0.2745, 0.4889, 0.2983, 0.4486, 0.277, 0.4484, 0.2764, 0.4458, 0.2998, 0.446, 0.3504, 0.8313, 0.373, 0.8191, 0.3729, 0.8223, 0.3522, 0.8335, 0.3515, 0.7695, 0.3281, 0.7786, 0.3278, 0.7757, 0.3492, 0.7675, 0.2824, 0.3912, 0.3034, 0.394, 0.3043, 0.3967, 0.2813, 0.3936, 0.3097, 0.3572, 0.2888, 0.3543, 0.2886, 0.3517, 0.3114, 0.3549, 0.3359, 0.7296, 0.3149, 0.7376, 0.3134, 0.7354, 0.3363, 0.7265, 0.3222, 0.3072, 0.3, 0.3012, 0.3014, 0.299, 0.3216, 0.3045, 0.3216, 0.6766, 0.2979, 0.6826, 0.298, 0.6798, 0.3196, 0.6743, 0.3325, 0.2693, 0.3125, 0.2637, 0.3126, 0.2612, 0.3345, 0.2672, 0.3113, 0.6361, 0.29, 0.6414, 0.2888, 0.639, 0.3121, 0.6331, 0.3514, 0.222, 0.3304, 0.2132, 0.3321, 0.2112, 0.3512, 0.2192, 0.3038, 0.5828, 0.28, 0.5857, 0.2805, 0.583, 0.3022, 0.5803, 0.3668, 0.1861, 0.3477, 0.1777, 0.3482, 0.1752, 0.3691, 0.1844, 0.2988, 0.542, 0.2773, 0.5446, 0.2764, 0.5421, 0.2999, 0.5393, 0.396, 0.8618, 0.3728, 0.8773, 0.3714, 0.8743, 0.3931, 0.8598, 0.2937, 0.3632, 0.2897, 0.3831, 0.2884, 0.3833, 0.2926, 0.3626, 0.3161, 0.2731, 0.3096, 0.2921, 0.3084, 0.2921, 0.3152, 0.2724, 0.35, 0.1876, 0.341, 0.2055, 0.3398, 0.2053, 0.3491, 0.1868, 0.3625, 0.8383, 0.3722, 0.86, 0.3712, 0.861, 0.3612, 0.8385, 0.324, 0.7435, 0.3305, 0.7644, 0.3295, 0.7652, 0.3228, 0.7435, 0.2981, 0.6482, 0.302, 0.6691, 0.3009, 0.6698, 0.2969, 0.648, 0.2844, 0.5522, 0.2856, 0.5731, 0.2845, 0.5736, 0.2833, 0.5519, 0.283, 0.4567, 0.2816, 0.4773, 0.2804, 0.4776, 0.2819, 0.4563, 0.3028, 0.3657, 0.2991, 0.3846, 0.2979, 0.3842, 0.3016, 0.3657, 0.3247, 0.2767, 0.3186, 0.2947, 0.3175, 0.2942, 0.3235, 0.2765, 0.358, 0.1924, 0.3496, 0.2093, 0.3485, 0.2086, 0.3569, 0.192, 0.3725, 0.8345, 0.3823, 0.8542, 0.3809, 0.8548, 0.3713, 0.8353, 0.3339, 0.7411, 0.3402, 0.7608, 0.3389, 0.7611, 0.3327, 0.7417, 0.308, 0.647, 0.3117, 0.6668, 0.3104, 0.667, 0.3067, 0.6475, 0.2942, 0.5523, 0.2954, 0.5721, 0.2941, 0.5721, 0.2929, 0.5526, 0.2925, 0.4581, 0.2913, 0.4775, 0.29, 0.4773, 0.2913, 0.4582, 0.2816, 0.4773, 0.29, 0.4773, 0.2901, 0.4786, 0.2813, 0.4784, 0.2913, 0.4582, 0.283, 0.4567, 0.2828, 0.4555, 0.2915, 0.457, 0.3616, 0.8373, 0.3709, 0.834, 0.3713, 0.8353, 0.3625, 0.8383, 0.3395, 0.7623, 0.3307, 0.7656, 0.3305, 0.7644, 0.3389, 0.7611, 0.2897, 0.3831, 0.2979, 0.3842, 0.2979, 0.3855, 0.2892, 0.3842, 0.3016, 0.3657, 0.2937, 0.3632, 0.2936, 0.362, 0.3019, 0.3645, 0.3327, 0.7417, 0.324, 0.7435, 0.3234, 0.7424, 0.3325, 0.7405, 0.3173, 0.2954, 0.309, 0.2931, 0.3096, 0.2921, 0.3175, 0.2942, 0.3109, 0.6682, 0.302, 0.6703, 0.302, 0.6691, 0.3104, 0.667, 0.3235, 0.2765, 0.3161, 0.2731, 0.3162, 0.2719, 0.324, 0.2755, 0.3067, 0.6475, 0.2981, 0.6482, 0.2976, 0.647, 0.3067, 0.6463, 0.3482, 0.2098, 0.3403, 0.2064, 0.341, 0.2055, 0.3485, 0.2086, 0.2944, 0.5733, 0.2855, 0.5743, 0.2856, 0.5731, 0.2941, 0.5721, 0.3569, 0.192, 0.35, 0.1876, 0.3502, 0.1864, 0.3575, 0.1911, 0.2929, 0.5526, 0.2844, 0.5522, 0.2841, 0.551, 0.293, 0.5514, 0.3818, 0.856, 0.3726, 0.8613, 0.3722, 0.86, 0.3809, 0.8548, 0.3134, 0.6379, 0.308, 0.647, 0.3067, 0.6463, 0.3113, 0.6361, 0.2969, 0.648, 0.2891, 0.6432, 0.29, 0.6414, 0.2976, 0.647, 0.3034, 0.394, 0.2979, 0.3855, 0.2991, 0.3846, 0.3052, 0.3921, 0.3019, 0.3645, 0.3097, 0.3572, 0.3109, 0.3596, 0.3028, 0.3657, 0.3316, 0.2092, 0.3398, 0.2053, 0.3403, 0.2064, 0.3321, 0.2112, 0.3496, 0.2093, 0.3534, 0.218, 0.3512, 0.2192, 0.3482, 0.2098, 0.2968, 0.4864, 0.2901, 0.4786, 0.2913, 0.4775, 0.2984, 0.4843, 0.2915, 0.457, 0.2983, 0.4486, 0.2999, 0.4508, 0.2925, 0.4581, 0.3522, 0.8335, 0.3616, 0.8373, 0.3612, 0.8385, 0.3519, 0.8356, 0.3726, 0.8613, 0.3714, 0.8743, 0.3687, 0.8733, 0.3712, 0.861, 0.279, 0.5815, 0.2845, 0.5736, 0.2855, 0.5743, 0.2805, 0.583, 0.2954, 0.5721, 0.3035, 0.578, 0.3022, 0.5803, 0.2944, 0.5733, 0.3216, 0.3045, 0.3173, 0.2954, 0.3186, 0.2947, 0.3237, 0.3029, 0.324, 0.2755, 0.3325, 0.2693, 0.3334, 0.2718, 0.3247, 0.2767, 0.3674, 0.1887, 0.358, 0.1924, 0.3575, 0.1911, 0.3668, 0.1861, 0.3491, 0.1868, 0.346, 0.1786, 0.3477, 0.1777, 0.3502, 0.1864, 0.2741, 0.4847, 0.2804, 0.4776, 0.2813, 0.4784, 0.2753, 0.4863, 0.3149, 0.7376, 0.3234, 0.7424, 0.3228, 0.7435, 0.3143, 0.7396, 0.3307, 0.7656, 0.3278, 0.7757, 0.326, 0.7746, 0.3295, 0.7652, 0.3007, 0.5441, 0.2942, 0.5523, 0.293, 0.5514, 0.2988, 0.542, 0.2833, 0.5519, 0.2763, 0.5463, 0.2773, 0.5446, 0.2841, 0.551, 0.2819, 0.4563, 0.2758, 0.4499, 0.277, 0.4484, 0.2828, 0.4555, 0.3823, 0.8542, 0.3936, 0.8567, 0.3931, 0.8598, 0.3818, 0.856, 0.3756, 0.8237, 0.3725, 0.8345, 0.3709, 0.834, 0.3729, 0.8223, 0.302, 0.6703, 0.298, 0.6798, 0.2964, 0.6784, 0.3009, 0.6698, 0.3402, 0.7608, 0.35, 0.7647, 0.3492, 0.7675, 0.3395, 0.7623, 0.2814, 0.3894, 0.2884, 0.3833, 0.2892, 0.3842, 0.2824, 0.3912, 0.2926, 0.3626, 0.2874, 0.3556, 0.2888, 0.3543, 0.2936, 0.362, 0.3325, 0.7405, 0.3359, 0.7296, 0.3383, 0.7312, 0.3339, 0.7411, 0.3007, 0.2971, 0.3084, 0.2921, 0.309, 0.2931, 0.3014, 0.299, 0.3196, 0.6743, 0.3109, 0.6682, 0.3117, 0.6668, 0.3207, 0.6718, 0.3125, 0.2637, 0.3162, 0.2719, 0.3152, 0.2724, 0.311, 0.2648, 0.2814, 0.3894, 0.2874, 0.3556, 0.2926, 0.3626, 0.2884, 0.3833])
me_circle.materials.append(mat_material)
me_circle.use_remesh_preserve_volume = False
me_circle.use_remesh_preserve_attributes = False
me_circle.use_mirror_vertex_groups = False
me_circle.update()

# ---- objects
ob_circle = bpy.data.objects.new('Circle', me_circle)

# ---- transforms, parenting, visibility, modifiers, constraints
ob_circle.location = (0.0, 0.0, 0.0)
ob_circle.rotation_euler = (1.571, 0.0, 0.0)
ob_circle.lineart.crease_threshold = 0.0

# ---- collection membership
col_collection_1.objects.link(ob_circle)

# ---- scene / render settings (as saved in the file)
scene.frame_start = 1; scene.frame_end = 250; scene.frame_set(1)
scene.render.engine = 'BLENDER_EEVEE_NEXT'
scene.render.resolution_percentage = 50
scene.render.dither_intensity = 0.0
scene.cycles.use_denoising = False
scene.cycles.samples = 128
scene.cycles.sampling_pattern = 'TABULATED_SOBOL'
scene.cycles.use_adaptive_sampling = False
scene.cycles.use_light_tree = False
scene.cycles.blur_glossy = 0.0
scene.cycles.sample_clamp_indirect = 0.0
scene.view_settings.view_transform = 'Standard'
bpy.context.view_layer.update()

# ---- added for rendering (the .blend has no active camera and no usable light): camera, sun
cam_auto = bpy.data.cameras.new('AutoCamera')
cam_auto.lens = 50.0
cam_auto.sensor_width = 36.0
cam_auto.clip_end = 1000.0
ob_auto_camera = bpy.data.objects.new('AutoCamera', cam_auto)
scene.collection.objects.link(ob_auto_camera)
ob_auto_camera.location = (9.08336, -10.9, 9.73563)
ob_auto_camera.rotation_euler = (1.09748, -7.21219e-08, 0.694738)
scene.camera = ob_auto_camera
light_auto_sun = bpy.data.lights.new('AutoSun', 'SUN')
light_auto_sun.energy = 3.0
light_auto_sun.angle = 0.0523599
ob_auto_sun = bpy.data.objects.new('AutoSun', light_auto_sun)
scene.collection.objects.link(ob_auto_sun)
ob_auto_sun.rotation_euler = (0.872665, 0.174533, 0.523599)
bpy.context.view_layer.update()
